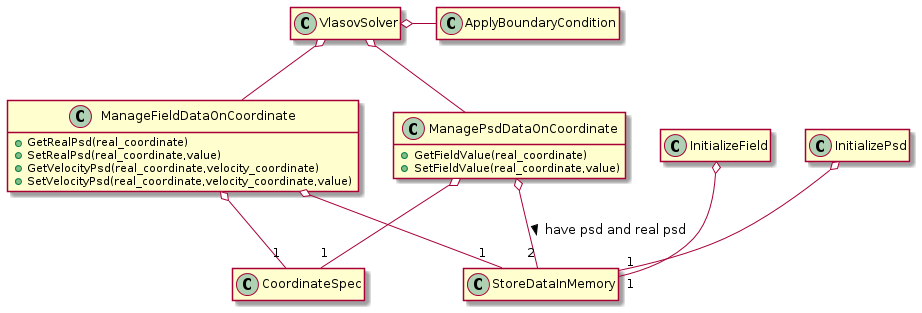

The diagram above was rendered by PlantUML. Its source (embedded in the PNG):
@startuml class_design_outline

class ManagePsdDataOnCoordinate{
    + GetFieldValue(real_coordinate)
    + SetFieldValue(real_coordinate,value)
}

class ManageFieldDataOnCoordinate{
    + GetRealPsd(real_coordinate)
    + SetRealPsd(real_coordinate,value)
    + GetVelocityPsd(real_coordinate,velocity_coordinate)
    + SetVelocityPsd(real_coordinate,velocity_coordinate,value)

}

class StoreDataInMemory{
    
}

class CoordinateSpec{
   
}

class InitializePsd{

}

class InitializeField{

}

class VlasovSolver{

}

class ApplyBoundaryCondition{
    
}

VlasovSolver o-- ManagePsdDataOnCoordinate
VlasovSolver o-- ManageFieldDataOnCoordinate

VlasovSolver o- ApplyBoundaryCondition

ManagePsdDataOnCoordinate o-- "2" StoreDataInMemory : have psd and real psd >
ManageFieldDataOnCoordinate o-- "1" StoreDataInMemory

ManagePsdDataOnCoordinate o-- "1" CoordinateSpec 
ManageFieldDataOnCoordinate o-- "1" CoordinateSpec

InitializeField o-- "1"StoreDataInMemory
InitializePsd o-- "1"StoreDataInMemory

hide members
show ManageFieldDataOnCoordinate method
show ManagePsdDataOnCoordinate method

@enduml